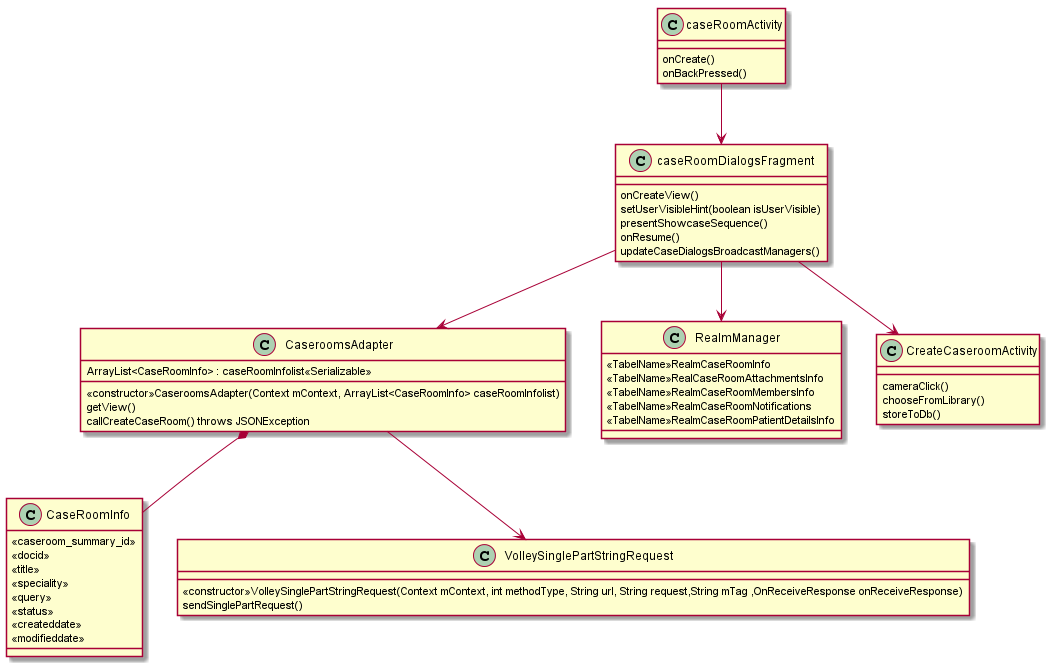

The diagram above was rendered by PlantUML. Its source (embedded in the PNG):
@startuml
caseRoomActivity --> caseRoomDialogsFragment
caseRoomDialogsFragment --> CaseroomsAdapter
caseRoomDialogsFragment --> RealmManager
caseRoomDialogsFragment -->CreateCaseroomActivity
CaseroomsAdapter *-- CaseRoomInfo 
CaseroomsAdapter  --> VolleySinglePartStringRequest

class caseRoomActivity{
onCreate()
onBackPressed()
}

class caseRoomDialogsFragment {
onCreateView()
setUserVisibleHint(boolean isUserVisible)
presentShowcaseSequence()
onResume()
updateCaseDialogsBroadcastManagers()
}

class CaseroomsAdapter{
<<constructor>>CaseroomsAdapter(Context mContext, ArrayList<CaseRoomInfo> caseRoomInfolist)
getView()
ArrayList<CaseRoomInfo> : caseRoomInfolist<<Serializable>>
callCreateCaseRoom() throws JSONException
}

class RealmManager{
<<TabelName>>RealmCaseRoomInfo
<<TabelName>>RealCaseRoomAttachmentsInfo
<<TabelName>>RealmCaseRoomMembersInfo
<<TabelName>>RealmCaseRoomNotifications
<<TabelName>>RealmCaseRoomPatientDetailsInfo
}

class CreateCaseroomActivity{
cameraClick()
chooseFromLibrary()
storeToDb()
}

class CaseRoomInfo{
<<caseroom_summary_id>>
<<docid>>
<<title>>
<<speciality>>
<<query>>
<<status>>
<<createddate>>
<<modifieddate>>
}

class VolleySinglePartStringRequest{
<<constructor>>VolleySinglePartStringRequest(Context mContext, int methodType, String url, String request,String mTag ,OnReceiveResponse onReceiveResponse)
sendSinglePartRequest()
}

@enduml